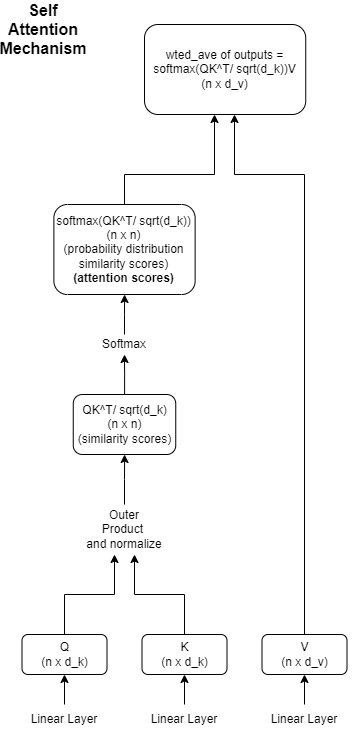

The diagram above was exported from draw.io. Its source (the exported page's mxGraphModel, read from the mxfile embedded in the PNG):
<mxGraphModel dx="1038" dy="1818" grid="1" gridSize="10" guides="1" tooltips="1" connect="1" arrows="1" fold="1" page="1" pageScale="1" pageWidth="827" pageHeight="1169" math="0" shadow="0">
  <root>
    <mxCell id="0" />
    <mxCell id="1" parent="0" />
    <mxCell id="vPgL-88qQ5cv7NJ_XwBA-1" value="" style="edgeStyle=orthogonalEdgeStyle;rounded=0;orthogonalLoop=1;jettySize=auto;html=1;" edge="1" parent="1" source="vPgL-88qQ5cv7NJ_XwBA-2" target="vPgL-88qQ5cv7NJ_XwBA-6">
      <mxGeometry relative="1" as="geometry" />
    </mxCell>
    <mxCell id="vPgL-88qQ5cv7NJ_XwBA-2" value="Linear Layer" style="text;html=1;strokeColor=none;fillColor=none;align=center;verticalAlign=middle;whiteSpace=wrap;rounded=0;shadow=0;glass=0;sketch=0;" vertex="1" parent="1">
      <mxGeometry x="110" y="450" width="100" height="30" as="geometry" />
    </mxCell>
    <mxCell id="vPgL-88qQ5cv7NJ_XwBA-3" value="Linear Layer" style="text;html=1;strokeColor=none;fillColor=none;align=center;verticalAlign=middle;whiteSpace=wrap;rounded=0;shadow=0;glass=0;sketch=0;" vertex="1" parent="1">
      <mxGeometry x="230" y="450" width="100" height="30" as="geometry" />
    </mxCell>
    <mxCell id="vPgL-88qQ5cv7NJ_XwBA-4" value="Linear Layer" style="text;html=1;strokeColor=none;fillColor=none;align=center;verticalAlign=middle;whiteSpace=wrap;rounded=0;shadow=0;glass=0;sketch=0;" vertex="1" parent="1">
      <mxGeometry x="350" y="450" width="100" height="30" as="geometry" />
    </mxCell>
    <mxCell id="vPgL-88qQ5cv7NJ_XwBA-5" style="edgeStyle=orthogonalEdgeStyle;rounded=0;orthogonalLoop=1;jettySize=auto;html=1;exitX=0.5;exitY=0;exitDx=0;exitDy=0;" edge="1" parent="1" source="vPgL-88qQ5cv7NJ_XwBA-6">
      <mxGeometry relative="1" as="geometry">
        <mxPoint x="210" y="300" as="targetPoint" />
      </mxGeometry>
    </mxCell>
    <mxCell id="vPgL-88qQ5cv7NJ_XwBA-6" value="Q&lt;br&gt;(n x d_k)" style="rounded=1;whiteSpace=wrap;html=1;shadow=0;glass=0;sketch=0;gradientColor=none;" vertex="1" parent="1">
      <mxGeometry x="117.5" y="380" width="85" height="40" as="geometry" />
    </mxCell>
    <mxCell id="vPgL-88qQ5cv7NJ_XwBA-7" value="" style="edgeStyle=orthogonalEdgeStyle;rounded=0;orthogonalLoop=1;jettySize=auto;html=1;" edge="1" parent="1" target="vPgL-88qQ5cv7NJ_XwBA-9">
      <mxGeometry relative="1" as="geometry">
        <mxPoint x="280" y="450" as="sourcePoint" />
      </mxGeometry>
    </mxCell>
    <mxCell id="vPgL-88qQ5cv7NJ_XwBA-8" style="edgeStyle=orthogonalEdgeStyle;rounded=0;orthogonalLoop=1;jettySize=auto;html=1;exitX=0.5;exitY=0;exitDx=0;exitDy=0;" edge="1" parent="1" source="vPgL-88qQ5cv7NJ_XwBA-9">
      <mxGeometry relative="1" as="geometry">
        <mxPoint x="230" y="300" as="targetPoint" />
      </mxGeometry>
    </mxCell>
    <mxCell id="vPgL-88qQ5cv7NJ_XwBA-9" value="K&lt;br&gt;(n x d_k)" style="rounded=1;whiteSpace=wrap;html=1;shadow=0;glass=0;sketch=0;gradientColor=none;" vertex="1" parent="1">
      <mxGeometry x="237.5" y="380" width="85" height="40" as="geometry" />
    </mxCell>
    <mxCell id="vPgL-88qQ5cv7NJ_XwBA-10" value="" style="edgeStyle=orthogonalEdgeStyle;rounded=0;orthogonalLoop=1;jettySize=auto;html=1;" edge="1" parent="1" target="vPgL-88qQ5cv7NJ_XwBA-12">
      <mxGeometry relative="1" as="geometry">
        <mxPoint x="400" y="450" as="sourcePoint" />
      </mxGeometry>
    </mxCell>
    <mxCell id="vPgL-88qQ5cv7NJ_XwBA-11" style="edgeStyle=orthogonalEdgeStyle;rounded=0;orthogonalLoop=1;jettySize=auto;html=1;" edge="1" parent="1" source="vPgL-88qQ5cv7NJ_XwBA-12">
      <mxGeometry relative="1" as="geometry">
        <mxPoint x="330" y="-140" as="targetPoint" />
        <Array as="points">
          <mxPoint x="400" y="-80" />
          <mxPoint x="330" y="-80" />
          <mxPoint x="330" y="-140" />
        </Array>
      </mxGeometry>
    </mxCell>
    <mxCell id="vPgL-88qQ5cv7NJ_XwBA-12" value="V&lt;br&gt;(n x d_v)" style="rounded=1;whiteSpace=wrap;html=1;shadow=0;glass=0;sketch=0;gradientColor=none;" vertex="1" parent="1">
      <mxGeometry x="357.5" y="380" width="85" height="40" as="geometry" />
    </mxCell>
    <mxCell id="vPgL-88qQ5cv7NJ_XwBA-13" value="" style="edgeStyle=orthogonalEdgeStyle;rounded=0;orthogonalLoop=1;jettySize=auto;html=1;" edge="1" parent="1" target="vPgL-88qQ5cv7NJ_XwBA-17">
      <mxGeometry relative="1" as="geometry">
        <mxPoint x="220" y="250" as="sourcePoint" />
      </mxGeometry>
    </mxCell>
    <mxCell id="vPgL-88qQ5cv7NJ_XwBA-14" value="Outer&lt;br&gt;Product&amp;nbsp;&lt;br&gt;and normalize" style="text;html=1;strokeColor=none;fillColor=none;align=center;verticalAlign=middle;whiteSpace=wrap;rounded=0;shadow=0;glass=0;sketch=0;" vertex="1" parent="1">
      <mxGeometry x="160" y="260" width="120" height="30" as="geometry" />
    </mxCell>
    <mxCell id="vPgL-88qQ5cv7NJ_XwBA-15" style="edgeStyle=orthogonalEdgeStyle;rounded=0;orthogonalLoop=1;jettySize=auto;html=1;exitX=0.5;exitY=0;exitDx=0;exitDy=0;" edge="1" parent="1" source="vPgL-88qQ5cv7NJ_XwBA-17">
      <mxGeometry relative="1" as="geometry">
        <mxPoint x="220" y="140" as="targetPoint" />
      </mxGeometry>
    </mxCell>
    <mxCell id="vPgL-88qQ5cv7NJ_XwBA-16" value="" style="edgeStyle=orthogonalEdgeStyle;rounded=0;orthogonalLoop=1;jettySize=auto;html=1;" edge="1" parent="1" source="vPgL-88qQ5cv7NJ_XwBA-17">
      <mxGeometry relative="1" as="geometry">
        <mxPoint x="220" y="100" as="targetPoint" />
      </mxGeometry>
    </mxCell>
    <mxCell id="vPgL-88qQ5cv7NJ_XwBA-17" value="QK^T/ sqrt(d_k)&lt;br&gt;(n x n)&lt;br&gt;(similarity scores)" style="rounded=1;whiteSpace=wrap;html=1;shadow=0;glass=0;sketch=0;gradientColor=none;" vertex="1" parent="1">
      <mxGeometry x="168.75" y="140" width="102.5" height="60" as="geometry" />
    </mxCell>
    <mxCell id="vPgL-88qQ5cv7NJ_XwBA-18" value="" style="edgeStyle=orthogonalEdgeStyle;rounded=0;orthogonalLoop=1;jettySize=auto;html=1;" edge="1" parent="1" source="vPgL-88qQ5cv7NJ_XwBA-19" target="vPgL-88qQ5cv7NJ_XwBA-22">
      <mxGeometry relative="1" as="geometry" />
    </mxCell>
    <mxCell id="vPgL-88qQ5cv7NJ_XwBA-19" value="Softmax" style="text;html=1;strokeColor=none;fillColor=none;align=center;verticalAlign=middle;whiteSpace=wrap;rounded=0;shadow=0;glass=0;sketch=0;" vertex="1" parent="1">
      <mxGeometry x="190" y="80" width="60" height="20" as="geometry" />
    </mxCell>
    <mxCell id="vPgL-88qQ5cv7NJ_XwBA-20" style="edgeStyle=orthogonalEdgeStyle;rounded=0;orthogonalLoop=1;jettySize=auto;html=1;exitX=0.5;exitY=0;exitDx=0;exitDy=0;" edge="1" parent="1" source="vPgL-88qQ5cv7NJ_XwBA-22">
      <mxGeometry relative="1" as="geometry">
        <mxPoint x="310" y="-140" as="targetPoint" />
        <Array as="points">
          <mxPoint x="220" y="-80" />
          <mxPoint x="310" y="-80" />
        </Array>
      </mxGeometry>
    </mxCell>
    <mxCell id="vPgL-88qQ5cv7NJ_XwBA-22" value="softmax(QK^T/ sqrt(d_k))&lt;br&gt;(n x n)&lt;br&gt;(probability distribution&lt;br&gt;similarity scores)&lt;br&gt;&lt;b&gt;(attention scores)&lt;/b&gt;" style="rounded=1;whiteSpace=wrap;html=1;shadow=0;glass=0;sketch=0;gradientColor=none;" vertex="1" parent="1">
      <mxGeometry x="149.38" y="-50" width="141.25" height="90" as="geometry" />
    </mxCell>
    <mxCell id="vPgL-88qQ5cv7NJ_XwBA-23" value="wted_ave of outputs = softmax(QK^T/ sqrt(d_k))V&lt;br&gt;(n x d_v)&lt;br&gt;" style="rounded=1;whiteSpace=wrap;html=1;shadow=0;glass=0;sketch=0;gradientColor=none;" vertex="1" parent="1">
      <mxGeometry x="240" y="-230" width="161.25" height="90" as="geometry" />
    </mxCell>
    <mxCell id="vPgL-88qQ5cv7NJ_XwBA-24" value="&lt;b&gt;&lt;font style=&quot;font-size: 16px;&quot;&gt;Self Attention Mechanism&lt;/font&gt;&lt;/b&gt;" style="text;html=1;strokeColor=none;fillColor=none;align=center;verticalAlign=middle;whiteSpace=wrap;rounded=0;shadow=0;glass=0;dashed=1;sketch=0;opacity=40;" vertex="1" parent="1">
      <mxGeometry x="108.75" y="-240" width="60" height="30" as="geometry" />
    </mxCell>
  </root>
</mxGraphModel>